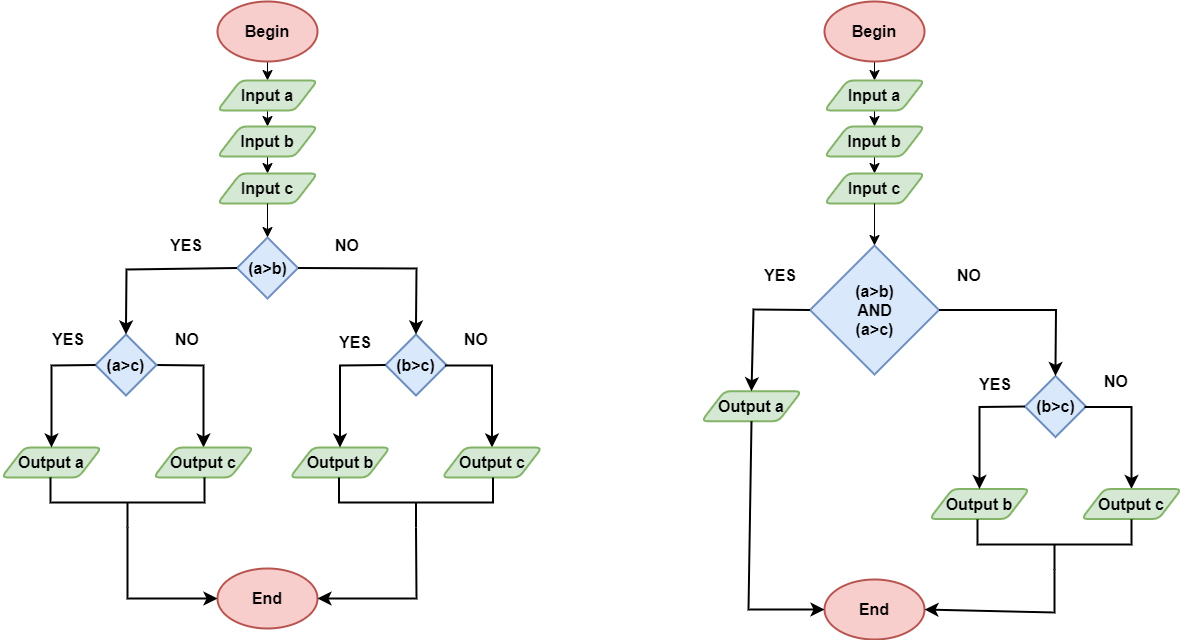

The diagram above was exported from draw.io. Its source (the exported page's mxGraphModel, read from the mxfile embedded in the PNG):
<mxGraphModel dx="1022" dy="1056" grid="0" gridSize="10" guides="1" tooltips="1" connect="1" arrows="1" fold="1" page="0" pageScale="1" pageWidth="850" pageHeight="1100" math="0" shadow="0">
  <root>
    <mxCell id="0" />
    <mxCell id="1" parent="0" />
    <mxCell id="APytV2qMcUQvNxhjGztU-27" style="edgeStyle=none;curved=1;rounded=0;orthogonalLoop=1;jettySize=auto;html=1;exitX=0.5;exitY=1;exitDx=0;exitDy=0;exitPerimeter=0;entryX=0.5;entryY=0;entryDx=0;entryDy=0;fontSize=12;startSize=8;endSize=8;fontStyle=1" parent="1" source="APytV2qMcUQvNxhjGztU-1" target="APytV2qMcUQvNxhjGztU-2" edge="1">
      <mxGeometry relative="1" as="geometry" />
    </mxCell>
    <mxCell id="APytV2qMcUQvNxhjGztU-1" value="Begin" style="strokeWidth=2;html=1;shape=mxgraph.flowchart.start_1;whiteSpace=wrap;fontSize=16;fillColor=#f8cecc;strokeColor=#b85450;fontStyle=1" parent="1" vertex="1">
      <mxGeometry x="-103" y="-101" width="100" height="60" as="geometry" />
    </mxCell>
    <mxCell id="APytV2qMcUQvNxhjGztU-28" style="edgeStyle=none;curved=1;rounded=0;orthogonalLoop=1;jettySize=auto;html=1;exitX=0.5;exitY=1;exitDx=0;exitDy=0;entryX=0.5;entryY=0;entryDx=0;entryDy=0;fontSize=12;startSize=8;endSize=8;fontStyle=1" parent="1" source="APytV2qMcUQvNxhjGztU-2" target="APytV2qMcUQvNxhjGztU-3" edge="1">
      <mxGeometry relative="1" as="geometry" />
    </mxCell>
    <mxCell id="APytV2qMcUQvNxhjGztU-2" value="Input a" style="shape=parallelogram;html=1;strokeWidth=2;perimeter=parallelogramPerimeter;whiteSpace=wrap;rounded=1;arcSize=12;size=0.23;fontSize=16;fillColor=#d5e8d4;strokeColor=#82b366;fontStyle=1" parent="1" vertex="1">
      <mxGeometry x="-103" y="-22" width="100" height="30" as="geometry" />
    </mxCell>
    <mxCell id="APytV2qMcUQvNxhjGztU-29" style="edgeStyle=none;curved=1;rounded=0;orthogonalLoop=1;jettySize=auto;html=1;exitX=0.5;exitY=1;exitDx=0;exitDy=0;entryX=0.5;entryY=0;entryDx=0;entryDy=0;fontSize=12;startSize=8;endSize=8;fontStyle=1" parent="1" source="APytV2qMcUQvNxhjGztU-3" target="APytV2qMcUQvNxhjGztU-4" edge="1">
      <mxGeometry relative="1" as="geometry" />
    </mxCell>
    <mxCell id="APytV2qMcUQvNxhjGztU-3" value="Input b" style="shape=parallelogram;html=1;strokeWidth=2;perimeter=parallelogramPerimeter;whiteSpace=wrap;rounded=1;arcSize=12;size=0.23;fontSize=16;fillColor=#d5e8d4;strokeColor=#82b366;fontStyle=1" parent="1" vertex="1">
      <mxGeometry x="-103" y="24" width="100" height="30" as="geometry" />
    </mxCell>
    <mxCell id="APytV2qMcUQvNxhjGztU-4" value="Input c" style="shape=parallelogram;html=1;strokeWidth=2;perimeter=parallelogramPerimeter;whiteSpace=wrap;rounded=1;arcSize=12;size=0.23;fontSize=16;fillColor=#d5e8d4;strokeColor=#82b366;fontStyle=1" parent="1" vertex="1">
      <mxGeometry x="-103" y="71" width="100" height="30" as="geometry" />
    </mxCell>
    <mxCell id="APytV2qMcUQvNxhjGztU-5" value="End" style="strokeWidth=2;html=1;shape=mxgraph.flowchart.start_1;whiteSpace=wrap;fontSize=16;fillColor=#f8cecc;strokeColor=#b85450;fontStyle=1" parent="1" vertex="1">
      <mxGeometry x="-103" y="466" width="100" height="60" as="geometry" />
    </mxCell>
    <mxCell id="APytV2qMcUQvNxhjGztU-6" value="(a&amp;gt;b)" style="strokeWidth=2;html=1;shape=mxgraph.flowchart.decision;whiteSpace=wrap;fontSize=16;fillColor=#dae8fc;strokeColor=#6c8ebf;fontStyle=1" parent="1" vertex="1">
      <mxGeometry x="-83.5" y="135" width="61" height="61" as="geometry" />
    </mxCell>
    <mxCell id="APytV2qMcUQvNxhjGztU-18" style="edgeStyle=none;rounded=0;orthogonalLoop=1;jettySize=auto;html=1;exitX=1;exitY=0.5;exitDx=0;exitDy=0;exitPerimeter=0;entryX=0.5;entryY=0;entryDx=0;entryDy=0;fontSize=12;startSize=8;endSize=8;strokeWidth=2;fontStyle=1" parent="1" source="APytV2qMcUQvNxhjGztU-7" target="APytV2qMcUQvNxhjGztU-10" edge="1">
      <mxGeometry relative="1" as="geometry">
        <Array as="points">
          <mxPoint x="-117" y="263" />
        </Array>
      </mxGeometry>
    </mxCell>
    <mxCell id="APytV2qMcUQvNxhjGztU-7" value="(a&amp;gt;c)" style="strokeWidth=2;html=1;shape=mxgraph.flowchart.decision;whiteSpace=wrap;fontSize=16;fillColor=#dae8fc;strokeColor=#6c8ebf;fontStyle=1" parent="1" vertex="1">
      <mxGeometry x="-225" y="232" width="61" height="61" as="geometry" />
    </mxCell>
    <mxCell id="APytV2qMcUQvNxhjGztU-9" value="Output a" style="shape=parallelogram;html=1;strokeWidth=2;perimeter=parallelogramPerimeter;whiteSpace=wrap;rounded=1;arcSize=12;size=0.23;fontSize=16;fillColor=#d5e8d4;strokeColor=#82b366;fontStyle=1" parent="1" vertex="1">
      <mxGeometry x="-319" y="345" width="100" height="30" as="geometry" />
    </mxCell>
    <mxCell id="APytV2qMcUQvNxhjGztU-10" value="Output c" style="shape=parallelogram;html=1;strokeWidth=2;perimeter=parallelogramPerimeter;whiteSpace=wrap;rounded=1;arcSize=12;size=0.23;fontSize=16;fillColor=#d5e8d4;strokeColor=#82b366;fontStyle=1" parent="1" vertex="1">
      <mxGeometry x="-167" y="345" width="100" height="30" as="geometry" />
    </mxCell>
    <mxCell id="APytV2qMcUQvNxhjGztU-11" value="(b&amp;gt;c)" style="strokeWidth=2;html=1;shape=mxgraph.flowchart.decision;whiteSpace=wrap;fontSize=16;fillColor=#dae8fc;strokeColor=#6c8ebf;fontStyle=1" parent="1" vertex="1">
      <mxGeometry x="65" y="232" width="61" height="61" as="geometry" />
    </mxCell>
    <mxCell id="APytV2qMcUQvNxhjGztU-25" style="edgeStyle=none;rounded=0;orthogonalLoop=1;jettySize=auto;html=1;exitX=0;exitY=0.5;exitDx=0;exitDy=0;exitPerimeter=0;fontSize=12;startSize=8;endSize=8;entryX=0;entryY=0.5;entryDx=0;entryDy=0;entryPerimeter=0;strokeWidth=2;fontStyle=1" parent="1" source="APytV2qMcUQvNxhjGztU-12" target="APytV2qMcUQvNxhjGztU-5" edge="1">
      <mxGeometry relative="1" as="geometry">
        <mxPoint x="-48.20001220703125" y="425" as="targetPoint" />
        <Array as="points">
          <mxPoint x="-193" y="496" />
        </Array>
      </mxGeometry>
    </mxCell>
    <mxCell id="APytV2qMcUQvNxhjGztU-12" value="" style="strokeWidth=2;html=1;shape=mxgraph.flowchart.annotation_2;align=left;labelPosition=right;pointerEvents=1;fontSize=16;rotation=-90;fontStyle=1" parent="1" vertex="1">
      <mxGeometry x="-218" y="323" width="50" height="154" as="geometry" />
    </mxCell>
    <mxCell id="APytV2qMcUQvNxhjGztU-15" style="edgeStyle=none;rounded=0;orthogonalLoop=1;jettySize=auto;html=1;exitX=0;exitY=0.5;exitDx=0;exitDy=0;exitPerimeter=0;fontSize=12;startSize=8;endSize=8;entryX=0.5;entryY=0;entryDx=0;entryDy=0;strokeWidth=2;fontStyle=1" parent="1" source="APytV2qMcUQvNxhjGztU-7" target="APytV2qMcUQvNxhjGztU-9" edge="1">
      <mxGeometry relative="1" as="geometry">
        <mxPoint x="-269" y="345" as="targetPoint" />
        <mxPoint x="-225" y="263" as="sourcePoint" />
        <Array as="points">
          <mxPoint x="-269" y="263" />
        </Array>
      </mxGeometry>
    </mxCell>
    <mxCell id="APytV2qMcUQvNxhjGztU-16" style="edgeStyle=none;rounded=0;orthogonalLoop=1;jettySize=auto;html=1;exitX=0;exitY=0.5;exitDx=0;exitDy=0;exitPerimeter=0;entryX=0.5;entryY=0;entryDx=0;entryDy=0;entryPerimeter=0;fontSize=12;startSize=8;endSize=8;strokeWidth=2;fontStyle=1" parent="1" source="APytV2qMcUQvNxhjGztU-6" target="APytV2qMcUQvNxhjGztU-7" edge="1">
      <mxGeometry relative="1" as="geometry">
        <Array as="points">
          <mxPoint x="-194" y="167" />
        </Array>
      </mxGeometry>
    </mxCell>
    <mxCell id="APytV2qMcUQvNxhjGztU-17" style="edgeStyle=none;rounded=0;orthogonalLoop=1;jettySize=auto;html=1;exitX=1;exitY=0.5;exitDx=0;exitDy=0;exitPerimeter=0;entryX=0.5;entryY=0;entryDx=0;entryDy=0;entryPerimeter=0;fontSize=12;startSize=8;endSize=8;strokeWidth=2;fontStyle=1" parent="1" source="APytV2qMcUQvNxhjGztU-6" target="APytV2qMcUQvNxhjGztU-11" edge="1">
      <mxGeometry relative="1" as="geometry">
        <Array as="points">
          <mxPoint x="96" y="166" />
        </Array>
      </mxGeometry>
    </mxCell>
    <mxCell id="APytV2qMcUQvNxhjGztU-19" style="edgeStyle=none;rounded=0;orthogonalLoop=1;jettySize=auto;html=1;exitX=1;exitY=0.5;exitDx=0;exitDy=0;exitPerimeter=0;entryX=0.5;entryY=0;entryDx=0;entryDy=0;fontSize=12;startSize=8;endSize=8;strokeWidth=2;fontStyle=1" parent="1" target="APytV2qMcUQvNxhjGztU-21" edge="1">
      <mxGeometry relative="1" as="geometry">
        <mxPoint x="124.5" y="263" as="sourcePoint" />
        <Array as="points">
          <mxPoint x="171.5" y="263" />
        </Array>
      </mxGeometry>
    </mxCell>
    <mxCell id="APytV2qMcUQvNxhjGztU-20" value="Output b" style="shape=parallelogram;html=1;strokeWidth=2;perimeter=parallelogramPerimeter;whiteSpace=wrap;rounded=1;arcSize=12;size=0.23;fontSize=16;fillColor=#d5e8d4;strokeColor=#82b366;fontStyle=1" parent="1" vertex="1">
      <mxGeometry x="-30.5" y="345" width="100" height="30" as="geometry" />
    </mxCell>
    <mxCell id="APytV2qMcUQvNxhjGztU-21" value="Output c" style="shape=parallelogram;html=1;strokeWidth=2;perimeter=parallelogramPerimeter;whiteSpace=wrap;rounded=1;arcSize=12;size=0.23;fontSize=16;fillColor=#d5e8d4;strokeColor=#82b366;fontStyle=1" parent="1" vertex="1">
      <mxGeometry x="121.5" y="345" width="100" height="30" as="geometry" />
    </mxCell>
    <mxCell id="APytV2qMcUQvNxhjGztU-26" style="edgeStyle=none;rounded=0;orthogonalLoop=1;jettySize=auto;html=1;exitX=0;exitY=0.5;exitDx=0;exitDy=0;exitPerimeter=0;fontSize=12;startSize=8;endSize=8;entryX=1;entryY=0.5;entryDx=0;entryDy=0;entryPerimeter=0;strokeWidth=2;fontStyle=1" parent="1" source="APytV2qMcUQvNxhjGztU-22" target="APytV2qMcUQvNxhjGztU-5" edge="1">
      <mxGeometry relative="1" as="geometry">
        <mxPoint x="-51.4000244140625" y="425" as="targetPoint" />
        <Array as="points">
          <mxPoint x="96" y="496" />
        </Array>
      </mxGeometry>
    </mxCell>
    <mxCell id="APytV2qMcUQvNxhjGztU-22" value="" style="strokeWidth=2;html=1;shape=mxgraph.flowchart.annotation_2;align=left;labelPosition=right;pointerEvents=1;fontSize=16;rotation=-90;fontStyle=1" parent="1" vertex="1">
      <mxGeometry x="70.5" y="323" width="50" height="154" as="geometry" />
    </mxCell>
    <mxCell id="APytV2qMcUQvNxhjGztU-23" style="edgeStyle=none;rounded=0;orthogonalLoop=1;jettySize=auto;html=1;exitX=0;exitY=0.5;exitDx=0;exitDy=0;exitPerimeter=0;fontSize=12;startSize=8;endSize=8;entryX=0.5;entryY=0;entryDx=0;entryDy=0;strokeWidth=2;fontStyle=1" parent="1" source="APytV2qMcUQvNxhjGztU-11" target="APytV2qMcUQvNxhjGztU-20" edge="1">
      <mxGeometry relative="1" as="geometry">
        <mxPoint x="19.5" y="345" as="targetPoint" />
        <mxPoint x="63.5" y="263" as="sourcePoint" />
        <Array as="points">
          <mxPoint x="19.5" y="263" />
        </Array>
      </mxGeometry>
    </mxCell>
    <mxCell id="APytV2qMcUQvNxhjGztU-30" style="edgeStyle=none;curved=1;rounded=0;orthogonalLoop=1;jettySize=auto;html=1;exitX=0.5;exitY=1;exitDx=0;exitDy=0;entryX=0.5;entryY=0;entryDx=0;entryDy=0;entryPerimeter=0;fontSize=12;startSize=8;endSize=8;fontStyle=1" parent="1" source="APytV2qMcUQvNxhjGztU-4" target="APytV2qMcUQvNxhjGztU-6" edge="1">
      <mxGeometry relative="1" as="geometry" />
    </mxCell>
    <mxCell id="APytV2qMcUQvNxhjGztU-31" value="YES" style="text;strokeColor=none;fillColor=none;html=1;align=center;verticalAlign=middle;whiteSpace=wrap;rounded=0;fontSize=16;fontStyle=1" parent="1" vertex="1">
      <mxGeometry x="-164" y="128" width="60" height="30" as="geometry" />
    </mxCell>
    <mxCell id="APytV2qMcUQvNxhjGztU-32" value="NO" style="text;strokeColor=none;fillColor=none;html=1;align=center;verticalAlign=middle;whiteSpace=wrap;rounded=0;fontSize=16;fontStyle=1" parent="1" vertex="1">
      <mxGeometry x="-3" y="128" width="60" height="30" as="geometry" />
    </mxCell>
    <mxCell id="APytV2qMcUQvNxhjGztU-33" value="YES" style="text;strokeColor=none;fillColor=none;html=1;align=center;verticalAlign=middle;whiteSpace=wrap;rounded=0;fontSize=16;fontStyle=1" parent="1" vertex="1">
      <mxGeometry x="-282" y="222" width="60" height="30" as="geometry" />
    </mxCell>
    <mxCell id="APytV2qMcUQvNxhjGztU-34" value="YES" style="text;strokeColor=none;fillColor=none;html=1;align=center;verticalAlign=middle;whiteSpace=wrap;rounded=0;fontSize=16;fontStyle=1" parent="1" vertex="1">
      <mxGeometry x="5" y="225" width="60" height="30" as="geometry" />
    </mxCell>
    <mxCell id="APytV2qMcUQvNxhjGztU-37" value="NO" style="text;strokeColor=none;fillColor=none;html=1;align=center;verticalAlign=middle;whiteSpace=wrap;rounded=0;fontSize=16;fontStyle=1" parent="1" vertex="1">
      <mxGeometry x="126" y="222" width="60" height="30" as="geometry" />
    </mxCell>
    <mxCell id="APytV2qMcUQvNxhjGztU-38" value="NO" style="text;strokeColor=none;fillColor=none;html=1;align=center;verticalAlign=middle;whiteSpace=wrap;rounded=0;fontSize=16;fontStyle=1" parent="1" vertex="1">
      <mxGeometry x="-163" y="222" width="60" height="30" as="geometry" />
    </mxCell>
    <mxCell id="APytV2qMcUQvNxhjGztU-39" style="edgeStyle=none;curved=1;rounded=0;orthogonalLoop=1;jettySize=auto;html=1;exitX=0.5;exitY=1;exitDx=0;exitDy=0;exitPerimeter=0;entryX=0.5;entryY=0;entryDx=0;entryDy=0;fontSize=12;startSize=8;endSize=8;fontStyle=1" parent="1" source="APytV2qMcUQvNxhjGztU-40" target="APytV2qMcUQvNxhjGztU-42" edge="1">
      <mxGeometry relative="1" as="geometry" />
    </mxCell>
    <mxCell id="APytV2qMcUQvNxhjGztU-40" value="Begin" style="strokeWidth=2;html=1;shape=mxgraph.flowchart.start_1;whiteSpace=wrap;fontSize=16;fillColor=#f8cecc;strokeColor=#b85450;fontStyle=1" parent="1" vertex="1">
      <mxGeometry x="504" y="-101" width="100" height="60" as="geometry" />
    </mxCell>
    <mxCell id="APytV2qMcUQvNxhjGztU-41" style="edgeStyle=none;curved=1;rounded=0;orthogonalLoop=1;jettySize=auto;html=1;exitX=0.5;exitY=1;exitDx=0;exitDy=0;entryX=0.5;entryY=0;entryDx=0;entryDy=0;fontSize=12;startSize=8;endSize=8;fontStyle=1" parent="1" source="APytV2qMcUQvNxhjGztU-42" target="APytV2qMcUQvNxhjGztU-44" edge="1">
      <mxGeometry relative="1" as="geometry" />
    </mxCell>
    <mxCell id="APytV2qMcUQvNxhjGztU-42" value="Input a" style="shape=parallelogram;html=1;strokeWidth=2;perimeter=parallelogramPerimeter;whiteSpace=wrap;rounded=1;arcSize=12;size=0.23;fontSize=16;fillColor=#d5e8d4;strokeColor=#82b366;fontStyle=1" parent="1" vertex="1">
      <mxGeometry x="504" y="-22" width="100" height="30" as="geometry" />
    </mxCell>
    <mxCell id="APytV2qMcUQvNxhjGztU-43" style="edgeStyle=none;curved=1;rounded=0;orthogonalLoop=1;jettySize=auto;html=1;exitX=0.5;exitY=1;exitDx=0;exitDy=0;entryX=0.5;entryY=0;entryDx=0;entryDy=0;fontSize=12;startSize=8;endSize=8;fontStyle=1" parent="1" source="APytV2qMcUQvNxhjGztU-44" target="APytV2qMcUQvNxhjGztU-45" edge="1">
      <mxGeometry relative="1" as="geometry" />
    </mxCell>
    <mxCell id="APytV2qMcUQvNxhjGztU-44" value="Input b" style="shape=parallelogram;html=1;strokeWidth=2;perimeter=parallelogramPerimeter;whiteSpace=wrap;rounded=1;arcSize=12;size=0.23;fontSize=16;fillColor=#d5e8d4;strokeColor=#82b366;fontStyle=1" parent="1" vertex="1">
      <mxGeometry x="504" y="24" width="100" height="30" as="geometry" />
    </mxCell>
    <mxCell id="APytV2qMcUQvNxhjGztU-45" value="Input c" style="shape=parallelogram;html=1;strokeWidth=2;perimeter=parallelogramPerimeter;whiteSpace=wrap;rounded=1;arcSize=12;size=0.23;fontSize=16;fillColor=#d5e8d4;strokeColor=#82b366;fontStyle=1" parent="1" vertex="1">
      <mxGeometry x="504" y="71" width="100" height="30" as="geometry" />
    </mxCell>
    <mxCell id="APytV2qMcUQvNxhjGztU-46" value="End" style="strokeWidth=2;html=1;shape=mxgraph.flowchart.start_1;whiteSpace=wrap;fontSize=16;fillColor=#f8cecc;strokeColor=#b85450;fontStyle=1" parent="1" vertex="1">
      <mxGeometry x="504" y="477" width="100" height="60" as="geometry" />
    </mxCell>
    <mxCell id="APytV2qMcUQvNxhjGztU-47" value="(a&amp;gt;b)&lt;br&gt;AND&lt;br&gt;(a&amp;gt;c)" style="strokeWidth=2;html=1;shape=mxgraph.flowchart.decision;whiteSpace=wrap;fontSize=16;fillColor=#dae8fc;strokeColor=#6c8ebf;fontStyle=1" parent="1" vertex="1">
      <mxGeometry x="489.5" y="143" width="129" height="129" as="geometry" />
    </mxCell>
    <mxCell id="APytV2qMcUQvNxhjGztU-50" value="Output a" style="shape=parallelogram;html=1;strokeWidth=2;perimeter=parallelogramPerimeter;whiteSpace=wrap;rounded=1;arcSize=12;size=0.23;fontSize=16;fillColor=#d5e8d4;strokeColor=#82b366;fontStyle=1" parent="1" vertex="1">
      <mxGeometry x="381" y="288.75" width="100" height="30" as="geometry" />
    </mxCell>
    <mxCell id="APytV2qMcUQvNxhjGztU-52" value="(b&amp;gt;c)" style="strokeWidth=2;html=1;shape=mxgraph.flowchart.decision;whiteSpace=wrap;fontSize=16;fillColor=#dae8fc;strokeColor=#6c8ebf;fontStyle=1" parent="1" vertex="1">
      <mxGeometry x="704.5" y="273.5" width="61" height="61" as="geometry" />
    </mxCell>
    <mxCell id="APytV2qMcUQvNxhjGztU-53" style="edgeStyle=none;rounded=0;orthogonalLoop=1;jettySize=auto;html=1;exitX=0.5;exitY=1;exitDx=0;exitDy=0;fontSize=12;startSize=8;endSize=8;entryX=0;entryY=0.5;entryDx=0;entryDy=0;entryPerimeter=0;strokeWidth=2;fontStyle=1" parent="1" source="APytV2qMcUQvNxhjGztU-50" target="APytV2qMcUQvNxhjGztU-46" edge="1">
      <mxGeometry relative="1" as="geometry">
        <mxPoint x="558.7999877929688" y="478" as="targetPoint" />
        <mxPoint x="414" y="478" as="sourcePoint" />
        <Array as="points">
          <mxPoint x="428" y="507" />
        </Array>
      </mxGeometry>
    </mxCell>
    <mxCell id="APytV2qMcUQvNxhjGztU-55" style="edgeStyle=none;rounded=0;orthogonalLoop=1;jettySize=auto;html=1;exitX=0;exitY=0.5;exitDx=0;exitDy=0;exitPerimeter=0;fontSize=12;startSize=8;endSize=8;entryX=0.5;entryY=0;entryDx=0;entryDy=0;strokeWidth=2;fontStyle=1" parent="1" source="APytV2qMcUQvNxhjGztU-47" target="APytV2qMcUQvNxhjGztU-50" edge="1">
      <mxGeometry relative="1" as="geometry">
        <mxPoint x="431" y="288.75" as="targetPoint" />
        <mxPoint x="475.0000000000002" y="206.24999999999977" as="sourcePoint" />
        <Array as="points">
          <mxPoint x="433" y="207" />
        </Array>
      </mxGeometry>
    </mxCell>
    <mxCell id="APytV2qMcUQvNxhjGztU-57" style="edgeStyle=none;rounded=0;orthogonalLoop=1;jettySize=auto;html=1;entryX=0.5;entryY=0;entryDx=0;entryDy=0;entryPerimeter=0;fontSize=12;startSize=8;endSize=8;strokeWidth=2;exitX=1;exitY=0.5;exitDx=0;exitDy=0;exitPerimeter=0;fontStyle=1" parent="1" source="APytV2qMcUQvNxhjGztU-47" target="APytV2qMcUQvNxhjGztU-52" edge="1">
      <mxGeometry relative="1" as="geometry">
        <mxPoint x="638" y="213" as="sourcePoint" />
        <Array as="points">
          <mxPoint x="735.5" y="207.5" />
        </Array>
      </mxGeometry>
    </mxCell>
    <mxCell id="APytV2qMcUQvNxhjGztU-58" style="edgeStyle=none;rounded=0;orthogonalLoop=1;jettySize=auto;html=1;exitX=1;exitY=0.5;exitDx=0;exitDy=0;exitPerimeter=0;entryX=0.5;entryY=0;entryDx=0;entryDy=0;fontSize=12;startSize=8;endSize=8;strokeWidth=2;fontStyle=1" parent="1" target="APytV2qMcUQvNxhjGztU-60" edge="1">
      <mxGeometry relative="1" as="geometry">
        <mxPoint x="764" y="304.5" as="sourcePoint" />
        <Array as="points">
          <mxPoint x="811" y="304.5" />
        </Array>
      </mxGeometry>
    </mxCell>
    <mxCell id="APytV2qMcUQvNxhjGztU-59" value="Output b" style="shape=parallelogram;html=1;strokeWidth=2;perimeter=parallelogramPerimeter;whiteSpace=wrap;rounded=1;arcSize=12;size=0.23;fontSize=16;fillColor=#d5e8d4;strokeColor=#82b366;fontStyle=1" parent="1" vertex="1">
      <mxGeometry x="609" y="386.5" width="100" height="30" as="geometry" />
    </mxCell>
    <mxCell id="APytV2qMcUQvNxhjGztU-60" value="Output c" style="shape=parallelogram;html=1;strokeWidth=2;perimeter=parallelogramPerimeter;whiteSpace=wrap;rounded=1;arcSize=12;size=0.23;fontSize=16;fillColor=#d5e8d4;strokeColor=#82b366;fontStyle=1" parent="1" vertex="1">
      <mxGeometry x="761" y="386.5" width="100" height="30" as="geometry" />
    </mxCell>
    <mxCell id="APytV2qMcUQvNxhjGztU-61" style="edgeStyle=none;rounded=0;orthogonalLoop=1;jettySize=auto;html=1;exitX=0;exitY=0.5;exitDx=0;exitDy=0;exitPerimeter=0;fontSize=12;startSize=8;endSize=8;entryX=1;entryY=0.5;entryDx=0;entryDy=0;entryPerimeter=0;strokeWidth=2;fontStyle=1" parent="1" source="APytV2qMcUQvNxhjGztU-62" target="APytV2qMcUQvNxhjGztU-46" edge="1">
      <mxGeometry relative="1" as="geometry">
        <mxPoint x="555.5999755859375" y="478" as="targetPoint" />
        <Array as="points">
          <mxPoint x="734" y="510" />
        </Array>
      </mxGeometry>
    </mxCell>
    <mxCell id="APytV2qMcUQvNxhjGztU-62" value="" style="strokeWidth=2;html=1;shape=mxgraph.flowchart.annotation_2;align=left;labelPosition=right;pointerEvents=1;fontSize=16;rotation=-90;fontStyle=1" parent="1" vertex="1">
      <mxGeometry x="709" y="365" width="50" height="154" as="geometry" />
    </mxCell>
    <mxCell id="APytV2qMcUQvNxhjGztU-63" style="edgeStyle=none;rounded=0;orthogonalLoop=1;jettySize=auto;html=1;exitX=0;exitY=0.5;exitDx=0;exitDy=0;exitPerimeter=0;fontSize=12;startSize=8;endSize=8;entryX=0.5;entryY=0;entryDx=0;entryDy=0;strokeWidth=2;fontStyle=1" parent="1" source="APytV2qMcUQvNxhjGztU-52" target="APytV2qMcUQvNxhjGztU-59" edge="1">
      <mxGeometry relative="1" as="geometry">
        <mxPoint x="659" y="386.5" as="targetPoint" />
        <mxPoint x="703" y="304.5" as="sourcePoint" />
        <Array as="points">
          <mxPoint x="659" y="304.5" />
        </Array>
      </mxGeometry>
    </mxCell>
    <mxCell id="APytV2qMcUQvNxhjGztU-64" style="edgeStyle=none;curved=1;rounded=0;orthogonalLoop=1;jettySize=auto;html=1;exitX=0.5;exitY=1;exitDx=0;exitDy=0;entryX=0.5;entryY=0;entryDx=0;entryDy=0;entryPerimeter=0;fontSize=12;startSize=8;endSize=8;fontStyle=1" parent="1" source="APytV2qMcUQvNxhjGztU-45" target="APytV2qMcUQvNxhjGztU-47" edge="1">
      <mxGeometry relative="1" as="geometry" />
    </mxCell>
    <mxCell id="APytV2qMcUQvNxhjGztU-65" value="YES" style="text;strokeColor=none;fillColor=none;html=1;align=center;verticalAlign=middle;whiteSpace=wrap;rounded=0;fontSize=16;fontStyle=1" parent="1" vertex="1">
      <mxGeometry x="429.5" y="158" width="60" height="30" as="geometry" />
    </mxCell>
    <mxCell id="APytV2qMcUQvNxhjGztU-66" value="NO" style="text;strokeColor=none;fillColor=none;html=1;align=center;verticalAlign=middle;whiteSpace=wrap;rounded=0;fontSize=16;fontStyle=1" parent="1" vertex="1">
      <mxGeometry x="618.5" y="158" width="60" height="30" as="geometry" />
    </mxCell>
    <mxCell id="APytV2qMcUQvNxhjGztU-68" value="YES" style="text;strokeColor=none;fillColor=none;html=1;align=center;verticalAlign=middle;whiteSpace=wrap;rounded=0;fontSize=16;fontStyle=1" parent="1" vertex="1">
      <mxGeometry x="644.5" y="266.5" width="60" height="30" as="geometry" />
    </mxCell>
    <mxCell id="APytV2qMcUQvNxhjGztU-69" value="NO" style="text;strokeColor=none;fillColor=none;html=1;align=center;verticalAlign=middle;whiteSpace=wrap;rounded=0;fontSize=16;fontStyle=1" parent="1" vertex="1">
      <mxGeometry x="765.5" y="263.5" width="60" height="30" as="geometry" />
    </mxCell>
  </root>
</mxGraphModel>